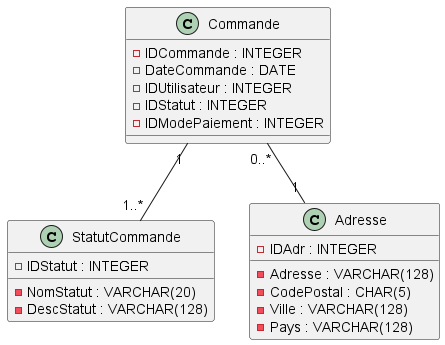

The diagram above was rendered by PlantUML. Its source (embedded in the PNG):
@startuml
class "Commande" {
  - IDCommande : INTEGER
  - DateCommande : DATE
  - IDUtilisateur : INTEGER
  - IDStatut : INTEGER
  - IDModePaiement : INTEGER
}

class "StatutCommande" {
  - IDStatut : INTEGER
  - NomStatut : VARCHAR(20)
  - DescStatut : VARCHAR(128)
}

class "Adresse" {
  - IDAdr : INTEGER
  - Adresse : VARCHAR(128)
  - CodePostal : CHAR(5)
  - Ville : VARCHAR(128)
  - Pays : VARCHAR(128)
}

Commande "1" -- "1..*" StatutCommande
Commande "0..*" -- "1" Adresse
@enduml